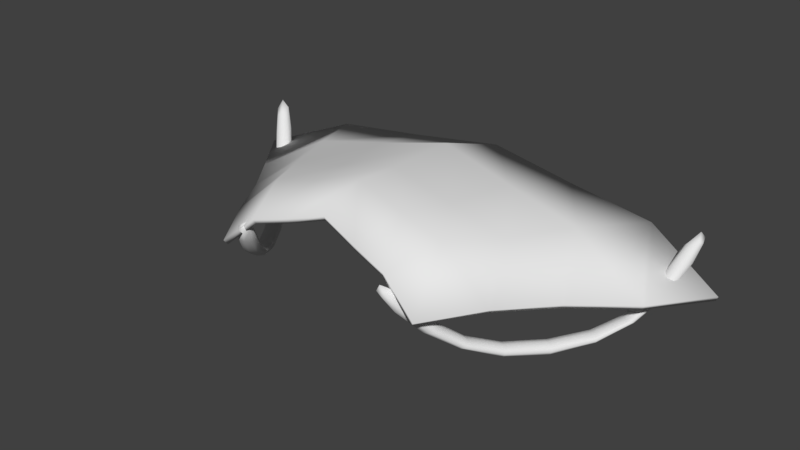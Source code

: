 # Source: paraglider.blend  (saved by Blender 2.79.0; exported with 4.5.12 LTS)
import bpy
from mathutils import Matrix  # noqa: F401  (used for matrix-valued properties, if any)

bpy.ops.wm.read_factory_settings(use_empty=True)
scene = bpy.context.scene
scene.name = 'Scene'

# ---- collections
col_collection_1 = bpy.data.collections.new('Collection 1'); scene.collection.children.link(col_collection_1)

# ---- world
world_world = bpy.data.worlds.new('World'); scene.world = world_world
world_world.color = (0.05088, 0.05088, 0.05088)
world_world.use_sun_shadow = False
world_world.sun_shadow_jitter_overblur = 0.0
world_world.cycles.sampling_method = 'MANUAL'

# ---- meshes
me_cube_000 = bpy.data.meshes.new('Cube.000')
me_cube_000.from_pydata([(0.1477, 0.004253, -0.1593), (0.1783, 0.03245, -0.1618), (0.4058, 0.3467, -0.1589), (0.3768, 0.3128, -0.1736), (0.1754, -0.01927, -0.1647), (0.2039, 0.01056, -0.1672), (0.4326, 0.3224, -0.1529), (0.4016, 0.2901, -0.1676), (0.3279, 0.246, -0.2387), (0.3372, 0.2541, -0.2152), (0.3572, 0.224, -0.2387), (0.364, 0.2334, -0.2152), (0.2309, 0.1136, -0.2387), (0.2573, 0.08772, -0.2152), (0.2302, 0.108, -0.2152), (0.2604, 0.09197, -0.2387), (0.4076, 0.3713, -0.05739), (0.4385, 0.4079, -0.04263), (0.4652, 0.3833, -0.03663), (0.4323, 0.3485, -0.0514), (0.1074, -0.06165, -0.05874), (0.1392, -0.03186, -0.06127), (0.1646, -0.05384, -0.06662), (0.135, -0.08526, -0.06409)], [], [(8, 9, 3, 2), (7, 6, 18, 19), (15, 13, 5, 4), (0, 4, 23, 20), (12, 15, 4, 0), (13, 14, 1, 5), (7, 3, 9, 11), (2, 6, 10, 8), (6, 7, 11, 10), (12, 14, 9, 8), (0, 1, 14, 12), (11, 9, 14, 13), (8, 10, 15, 12), (10, 11, 13, 15), (17, 16, 19, 18), (6, 2, 17, 18), (3, 7, 19, 16), (2, 3, 16, 17), (23, 22, 21, 20), (5, 1, 21, 22), (4, 5, 22, 23), (1, 0, 20, 21)])
me_cube_000.polygons.foreach_set('use_smooth', [True] * 22)
me_cube_000.use_remesh_preserve_volume = False
me_cube_000.use_remesh_preserve_attributes = False
me_cube_000.use_mirror_vertex_groups = False
me_cube_000.update()
me_cube_001 = bpy.data.meshes.new('Cube.001')
me_cube_001.from_pydata([(-0.2091, -0.01716, -0.1593), (-0.2269, 0.02044, -0.1618), (-0.4599, 0.3306, -0.1589), (-0.4361, 0.2929, -0.1736), (-0.1784, 0.002342, -0.1647), (-0.1985, 0.03837, -0.1672), (-0.4287, 0.3491, -0.1529), (-0.4071, 0.3099, -0.1676), (-0.3867, 0.2265, -0.2387), (-0.3917, 0.2377, -0.2152), (-0.357, 0.2479, -0.2387), (-0.364, 0.2573, -0.2152), (-0.2889, 0.09465, -0.2387), (-0.2564, 0.1122, -0.2152), (-0.2838, 0.0923, -0.2152), (-0.2595, 0.1165, -0.2387), (-0.4828, 0.3397, -0.05739), (-0.5086, 0.38, -0.04263), (-0.4772, 0.3983, -0.03663), (-0.4537, 0.3565, -0.0514), (-0.158, -0.0752, -0.05874), (-0.1771, -0.036, -0.06127), (-0.1486, -0.01816, -0.06662), (-0.1273, -0.05578, -0.06409)], [], [(8, 9, 3, 2), (7, 6, 18, 19), (15, 13, 5, 4), (0, 4, 23, 20), (12, 15, 4, 0), (13, 14, 1, 5), (7, 3, 9, 11), (2, 6, 10, 8), (6, 7, 11, 10), (12, 14, 9, 8), (0, 1, 14, 12), (11, 9, 14, 13), (8, 10, 15, 12), (10, 11, 13, 15), (17, 16, 19, 18), (6, 2, 17, 18), (3, 7, 19, 16), (2, 3, 16, 17), (23, 22, 21, 20), (5, 1, 21, 22), (4, 5, 22, 23), (1, 0, 20, 21)])
me_cube_001.polygons.foreach_set('use_smooth', [True] * 22)
me_cube_001.use_remesh_preserve_volume = False
me_cube_001.use_remesh_preserve_attributes = False
me_cube_001.use_mirror_vertex_groups = False
me_cube_001.update()
me_plane = bpy.data.meshes.new('Plane')
me_plane.from_pydata([(-0.2006, -0.05056, -0.114), (0.0009464, -0.01946, -0.01697), (-0.487, 0.3446, -0.1407), (0.0009464, 0.434, -0.04708), (-0.3318, 0.147, -0.1236), (-0.137, -0.04128, -0.05783), (0.0009464, 0.147, 0.007904), (-0.335, 0.4009, -0.08273), (-0.2248, 0.147, -0.04805), (-0.266, 0.04814, -0.112), (0.0009464, 0.06236, 0.01455), (-0.1727, 0.04994, -0.03167), (0.0009464, 0.2834, 0.00528), (-0.4128, 0.2458, -0.1399), (-0.2718, 0.2652, -0.0579), (-0.07074, -0.03037, -0.03985), (-0.1698, 0.4174, -0.06735), (-0.1146, 0.147, -0.02252), (-0.08863, 0.05615, -0.01101), (-0.1382, 0.2743, -0.02876)], [], [(19, 12, 3, 16), (13, 14, 7, 2), (9, 11, 8, 4), (18, 10, 6, 17), (15, 1, 10, 18), (0, 5, 11, 9), (4, 8, 14, 13), (17, 6, 12, 19), (8, 17, 19, 14), (5, 15, 18, 11), (11, 18, 17, 8), (14, 19, 16, 7)])
me_plane.polygons.foreach_set('use_smooth', [True] * 12)
me_plane.use_remesh_preserve_volume = False
me_plane.use_remesh_preserve_attributes = False
me_plane.use_mirror_vertex_groups = False
me_plane.update()

# ---- objects
ob_handle2 = bpy.data.objects.new('Handle2', me_cube_000)
ob_handle = bpy.data.objects.new('Handle', me_cube_001)
ob_cloth = bpy.data.objects.new('Cloth', me_plane)

# ---- transforms, parenting, visibility, modifiers, constraints
ob_handle2.location = (0.0, 0.0, 0.0)
ob_handle2.lineart.crease_threshold = 0.0
_m = ob_handle2.modifiers.new('Subsurf', 'SUBSURF')
_m.uv_smooth = 'PRESERVE_CORNERS'
_m.quality = 1
_m.render_levels = 1
_m.show_only_control_edges = False
ob_handle.location = (0.0, 0.0, 0.0)
ob_handle.lineart.crease_threshold = 0.0
_m = ob_handle.modifiers.new('Subsurf', 'SUBSURF')
_m.uv_smooth = 'PRESERVE_CORNERS'
_m.quality = 1
_m.render_levels = 1
_m.show_only_control_edges = False
ob_cloth.location = (0.0, 0.0, 0.0)
ob_cloth.lineart.crease_threshold = 0.0
_m = ob_cloth.modifiers.new('Mirror', 'MIRROR')
_m.merge_threshold = 0.0038
_m = ob_cloth.modifiers.new('Solidify', 'SOLIDIFY')
_m.nonmanifold_thickness_mode = 'FIXED'
_m.nonmanifold_merge_threshold = 0.0003

# ---- collection membership
col_collection_1.objects.link(ob_handle2)
col_collection_1.objects.link(ob_handle)
col_collection_1.objects.link(ob_cloth)

# ---- scene / render settings (as saved in the file)
scene.frame_start = 1; scene.frame_end = 250; scene.frame_set(1)
scene.render.engine = 'BLENDER_EEVEE_NEXT'
scene.render.resolution_percentage = 50
scene.render.dither_intensity = 0.0
scene.cycles.use_denoising = False
scene.cycles.samples = 128
scene.cycles.sampling_pattern = 'TABULATED_SOBOL'
scene.cycles.use_adaptive_sampling = False
scene.cycles.use_light_tree = False
scene.cycles.blur_glossy = 0.0
scene.cycles.sample_clamp_indirect = 0.0
scene.view_settings.view_transform = 'Standard'
bpy.context.view_layer.update()

# ---- added for rendering (the .blend has no active camera and no usable light): camera, sun
cam_auto = bpy.data.cameras.new('AutoCamera')
cam_auto.lens = 50.0
cam_auto.sensor_width = 36.0
cam_auto.clip_end = 1000.0
ob_auto_camera = bpy.data.objects.new('AutoCamera', cam_auto)
scene.collection.objects.link(ob_auto_camera)
ob_auto_camera.location = (1.05424, -1.10369, 0.739961)
ob_auto_camera.rotation_euler = (1.09748, -7.21219e-08, 0.694738)
scene.camera = ob_auto_camera
light_auto_sun = bpy.data.lights.new('AutoSun', 'SUN')
light_auto_sun.energy = 3.0
light_auto_sun.angle = 0.0523599
ob_auto_sun = bpy.data.objects.new('AutoSun', light_auto_sun)
scene.collection.objects.link(ob_auto_sun)
ob_auto_sun.rotation_euler = (0.872665, 0.174533, 0.523599)
bpy.context.view_layer.update()
